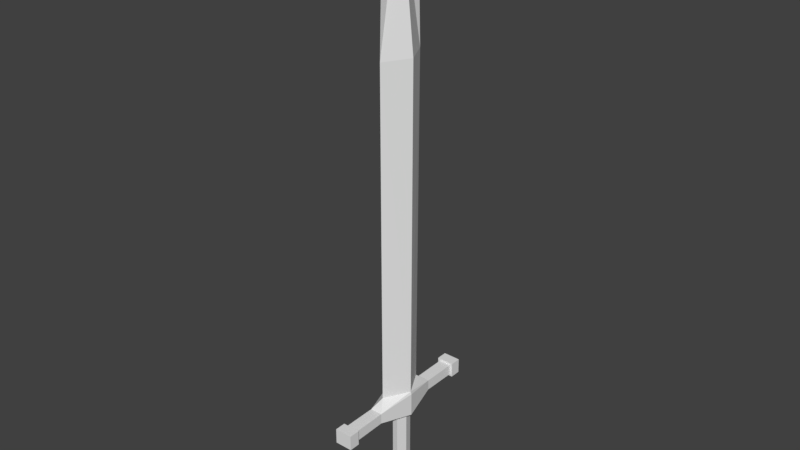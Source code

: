 # Source: Sword.blend  (saved by Blender 2.79.0; exported with 4.5.12 LTS)
import bpy
from mathutils import Matrix  # noqa: F401  (used for matrix-valued properties, if any)

bpy.ops.wm.read_factory_settings(use_empty=True)
scene = bpy.context.scene
scene.name = 'Scene'

# ---- collections
col_collection_1 = bpy.data.collections.new('Collection 1'); scene.collection.children.link(col_collection_1)

# ---- materials (node trees are filled in below, after node groups)
mat_material = bpy.data.materials.new('Material')
mat_material.alpha_threshold = 0.0
mat_material.use_transparent_shadow = False
mat_material.roughness = 0.5
mat_material.line_color = (0.0, 0.0, 0.0, 1.0)

# ---- material node trees

# ---- world
world_world = bpy.data.worlds.new('World'); scene.world = world_world
world_world.color = (0.05088, 0.05088, 0.05088)
world_world.use_sun_shadow = False
world_world.sun_shadow_jitter_overblur = 0.0
world_world.cycles.sampling_method = 'MANUAL'

# ---- meshes
me_cube_001 = bpy.data.meshes.new('Cube.001')
me_cube_001.from_pydata([(0.07921, -0.05964, -1.598), (0.04154, -0.0526, -1.598), (0.07921, -0.05964, -1.163), (0.04154, -0.0526, -1.163), (0.09422, 0.0, -1.605), (0.09896, 0.0, -1.598), (0.07921, 0.05964, -1.598), (0.04154, 0.0526, -1.598), (0.009227, 0.0, -1.598), (0.09896, 0.0, -1.163), (0.07921, 0.05964, -1.163), (0.04154, 0.0526, -1.163), (0.009227, 0.0, -1.163), (0.05409, -0.1547, 1.0), (0.05409, -0.1345, 1.639), (0.04864, -0.1492, -0.9836), (0.1364, 0.0, 1.0), (0.05409, 0.1547, 1.0), (-0.02823, 0.0, 1.0), (0.05409, 0.0, 1.806), (0.05409, 0.1345, 1.639), (0.131, 0.0, -0.9836), (0.04864, 0.1492, -0.9836), (-0.03368, 0.0, -0.9836)], [(5, 4), (21, 23)], [(0, 5, 9, 2), (8, 1, 3, 12), (1, 0, 2, 3), (6, 10, 9, 5), (8, 12, 11, 7), (5, 9, 12, 8), (7, 11, 10, 6), (18, 13, 14, 19), (13, 16, 19, 14), (13, 15, 21, 16), (18, 23, 15, 13), (18, 19, 20, 17), (16, 19, 18), (17, 20, 19, 16), (17, 16, 21, 22), (18, 17, 22, 23)])
me_cube_001.materials.append(mat_material)
me_cube_001.use_remesh_preserve_volume = False
me_cube_001.use_remesh_preserve_attributes = False
me_cube_001.use_mirror_vertex_groups = False
me_cube_001.update()
me_cube = bpy.data.meshes.new('Cube')
me_cube.from_pydata([(0.09094, -0.2128, -1.039), (0.01725, -0.2128, -1.039), (0.09094, -0.2128, -1.103), (0.01725, -0.2128, -1.103), (0.09178, -0.4209, -1.039), (0.01641, -0.4209, -1.039), (0.09178, -0.4209, -1.104), (0.01641, -0.4209, -1.104), (0.09422, -0.076, -1.605), (-0.007256, -0.08294, -1.593), (0.1293, -0.1003, -1.605), (-0.02891, -0.1072, -1.593), (0.1293, -0.1003, -1.691), (-0.02891, -0.1072, -1.679), (0.04864, -0.1492, -0.9836), (0.07921, -0.05964, -1.598), (0.04154, -0.0526, -1.598), (0.07921, -0.05964, -1.163), (0.04154, -0.0526, -1.163), (0.1067, -0.4209, -1.026), (0.001466, -0.4209, -1.026), (0.1067, -0.4209, -1.116), (0.001466, -0.4209, -1.116), (0.1067, -0.4865, -1.026), (0.001466, -0.4865, -1.026), (0.1067, -0.4865, -1.116), (0.001466, -0.4865, -1.116), (0.1364, 0.0, -1.0), (0.09094, 0.2128, -1.039), (0.01725, 0.2128, -1.039), (-0.02823, 0.0, -1.0), (0.1364, 0.0, -1.142), (0.09094, 0.2128, -1.103), (0.01725, 0.2128, -1.103), (-0.02823, 0.0, -1.142), (0.09178, 0.4209, -1.039), (0.01641, 0.4209, -1.039), (0.09178, 0.4209, -1.104), (0.01641, 0.4209, -1.104), (0.09422, 0.0, -1.605), (0.09422, 0.076, -1.605), (-0.007256, 0.08294, -1.593), (-0.007255, 0.0, -1.593), (0.1293, 0.0, -1.605), (0.1293, 0.1003, -1.605), (-0.02891, 0.1072, -1.593), (-0.02891, 0.0, -1.593), (0.1293, 0.0, -1.691), (0.1293, 0.1003, -1.691), (-0.02891, 0.1072, -1.679), (-0.02891, 0.0, -1.679), (0.131, 0.0, -0.9836), (0.04864, 0.1492, -0.9836), (-0.03368, 0.0, -0.9836), (0.09896, 0.0, -1.598), (0.07921, 0.05964, -1.598), (0.04154, 0.0526, -1.598), (0.009227, 0.0, -1.598), (0.09896, 0.0, -1.163), (0.07921, 0.05964, -1.163), (0.04154, 0.0526, -1.163), (0.009227, 0.0, -1.163), (0.1067, 0.4209, -1.026), (0.001466, 0.4209, -1.026), (0.1067, 0.4209, -1.116), (0.001466, 0.4209, -1.116), (0.1067, 0.4865, -1.026), (0.001466, 0.4865, -1.026), (0.1067, 0.4865, -1.116), (0.001466, 0.4865, -1.116)], [], [(27, 0, 2, 31), (9, 8, 15, 16), (1, 30, 34, 3), (2, 0, 4, 6), (6, 4, 19, 21), (3, 2, 6, 7), (1, 3, 7, 5), (8, 9, 11, 10), (42, 9, 16, 57), (10, 11, 13, 12), (39, 8, 10, 43), (9, 42, 46, 11), (47, 12, 13, 50), (43, 10, 12, 47), (11, 46, 50, 13), (5, 4, 0, 1), (0, 27, 51, 14), (30, 1, 14, 53), (1, 0, 14), (8, 39, 54, 15), (2, 17, 58, 31), (3, 18, 17, 2), (34, 61, 18, 3), (21, 19, 23, 25), (4, 5, 20, 19), (5, 7, 22, 20), (7, 6, 21, 22), (23, 24, 26, 25), (19, 20, 24, 23), (20, 22, 26, 24), (22, 21, 25, 26), (27, 31, 32, 28), (41, 56, 55, 40), (29, 33, 34, 30), (32, 37, 35, 28), (30, 34, 31, 27), (37, 64, 62, 35), (33, 38, 37, 32), (29, 36, 38, 33), (40, 44, 45, 41), (39, 54, 57, 42), (42, 57, 56, 41), (44, 48, 49, 45), (39, 43, 44, 40), (41, 45, 46, 42), (42, 46, 43, 39), (47, 50, 49, 48), (43, 47, 48, 44), (45, 49, 50, 46), (46, 50, 47, 43), (36, 29, 28, 35), (28, 52, 51, 27), (30, 53, 52, 29), (27, 51, 53, 30), (29, 52, 28), (40, 55, 54, 39), (32, 31, 58, 59), (33, 32, 59, 60), (34, 33, 60, 61), (64, 68, 66, 62), (35, 62, 63, 36), (36, 63, 65, 38), (38, 65, 64, 37), (66, 68, 69, 67), (62, 66, 67, 63), (63, 67, 69, 65), (65, 69, 68, 64)])
me_cube.materials.append(mat_material)
me_cube.use_remesh_preserve_volume = False
me_cube.use_remesh_preserve_attributes = False
me_cube.use_mirror_vertex_groups = False
me_cube.update()

# ---- objects
ob_cube_001 = bpy.data.objects.new('Cube.001', me_cube_001)
ob_cube = bpy.data.objects.new('Cube', me_cube)

# ---- transforms, parenting, visibility, modifiers, constraints
ob_cube_001.location = (0.0, 0.0, 1.495)
ob_cube_001.lock_rotations_4d = False
ob_cube_001.empty_display_type = 'ARROWS'
ob_cube_001.lineart.crease_threshold = 0.0
ob_cube.location = (0.0, 0.0, 1.495)
ob_cube.lock_rotations_4d = False
ob_cube.empty_display_type = 'ARROWS'
ob_cube.lineart.crease_threshold = 0.0

# ---- collection membership
col_collection_1.objects.link(ob_cube_001)
col_collection_1.objects.link(ob_cube)

# ---- scene / render settings (as saved in the file)
scene.frame_start = 1; scene.frame_end = 250; scene.frame_set(1)
scene.render.engine = 'BLENDER_EEVEE_NEXT'
scene.render.resolution_percentage = 50
scene.render.dither_intensity = 0.0
scene.cycles.use_denoising = False
scene.cycles.samples = 128
scene.cycles.sampling_pattern = 'TABULATED_SOBOL'
scene.cycles.light_sampling_threshold = 0.0
scene.cycles.use_adaptive_sampling = False
scene.cycles.use_light_tree = False
scene.cycles.blur_glossy = 0.0
scene.cycles.sample_clamp_indirect = 0.0
scene.view_settings.view_transform = 'Standard'
bpy.context.view_layer.update()

# ---- added for rendering (the .blend has no active camera and no usable light): camera, sun
cam_auto = bpy.data.cameras.new('AutoCamera')
cam_auto.lens = 50.0
cam_auto.sensor_width = 36.0
cam_auto.clip_end = 1000.0
ob_auto_camera = bpy.data.objects.new('AutoCamera', cam_auto)
scene.collection.objects.link(ob_auto_camera)
ob_auto_camera.location = (3.41399, -4.03514, 4.24222)
ob_auto_camera.rotation_euler = (1.09748, -7.21219e-08, 0.694738)
scene.camera = ob_auto_camera
light_auto_sun = bpy.data.lights.new('AutoSun', 'SUN')
light_auto_sun.energy = 3.0
light_auto_sun.angle = 0.0523599
ob_auto_sun = bpy.data.objects.new('AutoSun', light_auto_sun)
scene.collection.objects.link(ob_auto_sun)
ob_auto_sun.rotation_euler = (0.872665, 0.174533, 0.523599)
bpy.context.view_layer.update()
